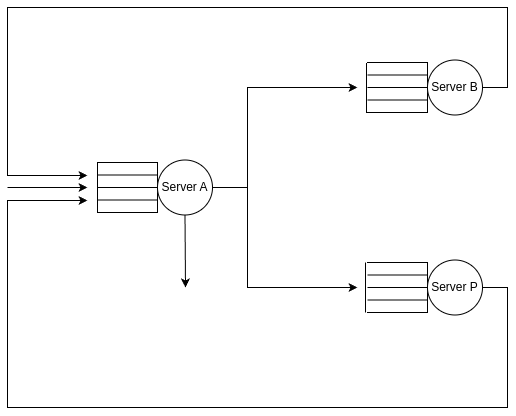

The diagram above was exported from draw.io. Its source (the exported page's mxGraphModel, read from the mxfile embedded in the PNG):
<mxGraphModel dx="1075" dy="571" grid="1" gridSize="10" guides="1" tooltips="1" connect="1" arrows="1" fold="1" page="1" pageScale="1" pageWidth="827" pageHeight="1169" background="#ffffff" math="0" shadow="0">
  <root>
    <mxCell id="0" />
    <mxCell id="1" parent="0" />
    <mxCell id="MDCz6z1aNeqBZ9v59Baj-1" value="" style="shape=partialRectangle;whiteSpace=wrap;html=1;bottom=1;right=1;left=1;top=0;fillColor=none;routingCenterX=-0.5;rotation=-90;" parent="1" vertex="1">
      <mxGeometry x="255" y="190" width="50" height="60" as="geometry" />
    </mxCell>
    <mxCell id="MDCz6z1aNeqBZ9v59Baj-2" value="" style="endArrow=none;html=1;rounded=0;exitX=0.75;exitY=0;exitDx=0;exitDy=0;entryX=0.75;entryY=1;entryDx=0;entryDy=0;" parent="1" source="MDCz6z1aNeqBZ9v59Baj-1" target="MDCz6z1aNeqBZ9v59Baj-1" edge="1">
      <mxGeometry width="50" height="50" relative="1" as="geometry">
        <mxPoint x="420" y="285" as="sourcePoint" />
        <mxPoint x="470" y="235" as="targetPoint" />
      </mxGeometry>
    </mxCell>
    <mxCell id="MDCz6z1aNeqBZ9v59Baj-3" value="" style="endArrow=none;html=1;rounded=0;exitX=0.5;exitY=0;exitDx=0;exitDy=0;entryX=0.5;entryY=1;entryDx=0;entryDy=0;" parent="1" source="MDCz6z1aNeqBZ9v59Baj-1" target="MDCz6z1aNeqBZ9v59Baj-1" edge="1">
      <mxGeometry width="50" height="50" relative="1" as="geometry">
        <mxPoint x="444" y="235" as="sourcePoint" />
        <mxPoint x="504" y="235" as="targetPoint" />
      </mxGeometry>
    </mxCell>
    <mxCell id="MDCz6z1aNeqBZ9v59Baj-4" value="" style="endArrow=none;html=1;rounded=0;exitX=0.25;exitY=0;exitDx=0;exitDy=0;entryX=0.25;entryY=1;entryDx=0;entryDy=0;" parent="1" source="MDCz6z1aNeqBZ9v59Baj-1" target="MDCz6z1aNeqBZ9v59Baj-1" edge="1">
      <mxGeometry width="50" height="50" relative="1" as="geometry">
        <mxPoint x="414" y="255" as="sourcePoint" />
        <mxPoint x="474" y="255" as="targetPoint" />
      </mxGeometry>
    </mxCell>
    <mxCell id="MDCz6z1aNeqBZ9v59Baj-6" value="Server A" style="ellipse;whiteSpace=wrap;html=1;aspect=fixed;" parent="1" vertex="1">
      <mxGeometry x="310" y="192.5" width="55" height="55" as="geometry" />
    </mxCell>
    <mxCell id="MDCz6z1aNeqBZ9v59Baj-7" value="" style="endArrow=classic;html=1;rounded=0;" parent="1" edge="1">
      <mxGeometry width="50" height="50" relative="1" as="geometry">
        <mxPoint x="160" y="220" as="sourcePoint" />
        <mxPoint x="240" y="220" as="targetPoint" />
      </mxGeometry>
    </mxCell>
    <mxCell id="MDCz6z1aNeqBZ9v59Baj-9" value="" style="shape=partialRectangle;whiteSpace=wrap;html=1;bottom=1;right=1;left=1;top=0;fillColor=none;routingCenterX=-0.5;rotation=-90;" parent="1" vertex="1">
      <mxGeometry x="525" y="90" width="50" height="60" as="geometry" />
    </mxCell>
    <mxCell id="MDCz6z1aNeqBZ9v59Baj-10" value="" style="endArrow=none;html=1;rounded=0;exitX=0.75;exitY=0;exitDx=0;exitDy=0;entryX=0.75;entryY=1;entryDx=0;entryDy=0;" parent="1" source="MDCz6z1aNeqBZ9v59Baj-9" target="MDCz6z1aNeqBZ9v59Baj-9" edge="1">
      <mxGeometry width="50" height="50" relative="1" as="geometry">
        <mxPoint x="690" y="185" as="sourcePoint" />
        <mxPoint x="740" y="135" as="targetPoint" />
      </mxGeometry>
    </mxCell>
    <mxCell id="MDCz6z1aNeqBZ9v59Baj-11" value="" style="endArrow=none;html=1;rounded=0;exitX=0.5;exitY=0;exitDx=0;exitDy=0;entryX=0.5;entryY=1;entryDx=0;entryDy=0;" parent="1" source="MDCz6z1aNeqBZ9v59Baj-9" target="MDCz6z1aNeqBZ9v59Baj-9" edge="1">
      <mxGeometry width="50" height="50" relative="1" as="geometry">
        <mxPoint x="714" y="135" as="sourcePoint" />
        <mxPoint x="774" y="135" as="targetPoint" />
      </mxGeometry>
    </mxCell>
    <mxCell id="MDCz6z1aNeqBZ9v59Baj-12" value="" style="endArrow=none;html=1;rounded=0;exitX=0.25;exitY=0;exitDx=0;exitDy=0;entryX=0.25;entryY=1;entryDx=0;entryDy=0;" parent="1" source="MDCz6z1aNeqBZ9v59Baj-9" target="MDCz6z1aNeqBZ9v59Baj-9" edge="1">
      <mxGeometry width="50" height="50" relative="1" as="geometry">
        <mxPoint x="684" y="155" as="sourcePoint" />
        <mxPoint x="744" y="155" as="targetPoint" />
      </mxGeometry>
    </mxCell>
    <mxCell id="MDCz6z1aNeqBZ9v59Baj-13" value="Server B" style="ellipse;whiteSpace=wrap;html=1;aspect=fixed;" parent="1" vertex="1">
      <mxGeometry x="580" y="92.5" width="55" height="55" as="geometry" />
    </mxCell>
    <mxCell id="MDCz6z1aNeqBZ9v59Baj-14" value="" style="shape=partialRectangle;whiteSpace=wrap;html=1;bottom=1;right=1;left=1;top=0;fillColor=none;routingCenterX=-0.5;rotation=-90;" parent="1" vertex="1">
      <mxGeometry x="525" y="290" width="50" height="60" as="geometry" />
    </mxCell>
    <mxCell id="MDCz6z1aNeqBZ9v59Baj-15" value="" style="endArrow=none;html=1;rounded=0;exitX=0.75;exitY=0;exitDx=0;exitDy=0;entryX=0.75;entryY=1;entryDx=0;entryDy=0;" parent="1" source="MDCz6z1aNeqBZ9v59Baj-14" target="MDCz6z1aNeqBZ9v59Baj-14" edge="1">
      <mxGeometry width="50" height="50" relative="1" as="geometry">
        <mxPoint x="690" y="385" as="sourcePoint" />
        <mxPoint x="740" y="335" as="targetPoint" />
      </mxGeometry>
    </mxCell>
    <mxCell id="MDCz6z1aNeqBZ9v59Baj-16" value="" style="endArrow=none;html=1;rounded=0;exitX=0.5;exitY=0;exitDx=0;exitDy=0;entryX=0.5;entryY=1;entryDx=0;entryDy=0;" parent="1" source="MDCz6z1aNeqBZ9v59Baj-14" target="MDCz6z1aNeqBZ9v59Baj-14" edge="1">
      <mxGeometry width="50" height="50" relative="1" as="geometry">
        <mxPoint x="714" y="335" as="sourcePoint" />
        <mxPoint x="774" y="335" as="targetPoint" />
      </mxGeometry>
    </mxCell>
    <mxCell id="MDCz6z1aNeqBZ9v59Baj-17" value="" style="endArrow=none;html=1;rounded=0;exitX=0.25;exitY=0;exitDx=0;exitDy=0;entryX=0.25;entryY=1;entryDx=0;entryDy=0;" parent="1" source="MDCz6z1aNeqBZ9v59Baj-14" target="MDCz6z1aNeqBZ9v59Baj-14" edge="1">
      <mxGeometry width="50" height="50" relative="1" as="geometry">
        <mxPoint x="684" y="355" as="sourcePoint" />
        <mxPoint x="744" y="355" as="targetPoint" />
      </mxGeometry>
    </mxCell>
    <mxCell id="MDCz6z1aNeqBZ9v59Baj-18" value="Server P" style="ellipse;whiteSpace=wrap;html=1;aspect=fixed;" parent="1" vertex="1">
      <mxGeometry x="580" y="292.5" width="55" height="55" as="geometry" />
    </mxCell>
    <mxCell id="MDCz6z1aNeqBZ9v59Baj-19" value="" style="endArrow=classic;html=1;rounded=0;exitX=1;exitY=0.5;exitDx=0;exitDy=0;edgeStyle=orthogonalEdgeStyle;" parent="1" source="MDCz6z1aNeqBZ9v59Baj-6" edge="1">
      <mxGeometry width="50" height="50" relative="1" as="geometry">
        <mxPoint x="530" y="270" as="sourcePoint" />
        <mxPoint x="510" y="120" as="targetPoint" />
        <Array as="points">
          <mxPoint x="400" y="220" />
          <mxPoint x="400" y="120" />
          <mxPoint x="505" y="120" />
        </Array>
      </mxGeometry>
    </mxCell>
    <mxCell id="MDCz6z1aNeqBZ9v59Baj-20" value="" style="endArrow=classic;html=1;rounded=0;exitX=1;exitY=0.5;exitDx=0;exitDy=0;edgeStyle=orthogonalEdgeStyle;" parent="1" edge="1">
      <mxGeometry width="50" height="50" relative="1" as="geometry">
        <mxPoint x="365" y="220" as="sourcePoint" />
        <mxPoint x="510" y="320" as="targetPoint" />
        <Array as="points">
          <mxPoint x="400" y="220" />
          <mxPoint x="400" y="320" />
          <mxPoint x="505" y="320" />
        </Array>
      </mxGeometry>
    </mxCell>
    <mxCell id="MDCz6z1aNeqBZ9v59Baj-21" value="" style="endArrow=classic;html=1;rounded=0;exitX=1;exitY=0.5;exitDx=0;exitDy=0;edgeStyle=orthogonalEdgeStyle;" parent="1" source="MDCz6z1aNeqBZ9v59Baj-13" edge="1">
      <mxGeometry width="50" height="50" relative="1" as="geometry">
        <mxPoint x="530" y="270" as="sourcePoint" />
        <mxPoint x="240" y="208" as="targetPoint" />
        <Array as="points">
          <mxPoint x="660" y="120" />
          <mxPoint x="660" y="40" />
          <mxPoint x="160" y="40" />
          <mxPoint x="160" y="208" />
        </Array>
      </mxGeometry>
    </mxCell>
    <mxCell id="MDCz6z1aNeqBZ9v59Baj-22" value="" style="endArrow=classic;html=1;rounded=0;exitX=1;exitY=0.5;exitDx=0;exitDy=0;edgeStyle=orthogonalEdgeStyle;" parent="1" source="MDCz6z1aNeqBZ9v59Baj-18" edge="1">
      <mxGeometry width="50" height="50" relative="1" as="geometry">
        <mxPoint x="400" y="240" as="sourcePoint" />
        <mxPoint x="240" y="233" as="targetPoint" />
        <Array as="points">
          <mxPoint x="660" y="320" />
          <mxPoint x="660" y="440" />
          <mxPoint x="160" y="440" />
          <mxPoint x="160" y="233" />
        </Array>
      </mxGeometry>
    </mxCell>
    <mxCell id="MDCz6z1aNeqBZ9v59Baj-23" value="" style="endArrow=classic;html=1;rounded=0;exitX=0.5;exitY=1;exitDx=0;exitDy=0;" parent="1" source="MDCz6z1aNeqBZ9v59Baj-6" edge="1">
      <mxGeometry width="50" height="50" relative="1" as="geometry">
        <mxPoint x="400" y="240" as="sourcePoint" />
        <mxPoint x="338" y="320" as="targetPoint" />
      </mxGeometry>
    </mxCell>
    <mxCell id="6" value="" style="endArrow=none;html=1;entryX=1;entryY=0;entryDx=0;entryDy=0;exitX=0;exitY=0;exitDx=0;exitDy=0;" parent="1" source="MDCz6z1aNeqBZ9v59Baj-1" target="MDCz6z1aNeqBZ9v59Baj-1" edge="1">
      <mxGeometry width="50" height="50" relative="1" as="geometry">
        <mxPoint x="360" y="220" as="sourcePoint" />
        <mxPoint x="410" y="170" as="targetPoint" />
      </mxGeometry>
    </mxCell>
    <mxCell id="7" value="" style="endArrow=none;html=1;entryX=1;entryY=0;entryDx=0;entryDy=0;exitX=0;exitY=0;exitDx=0;exitDy=0;" parent="1" edge="1">
      <mxGeometry width="50" height="50" relative="1" as="geometry">
        <mxPoint x="519" y="145.5" as="sourcePoint" />
        <mxPoint x="519" y="95.5" as="targetPoint" />
      </mxGeometry>
    </mxCell>
    <mxCell id="8" value="" style="endArrow=none;html=1;entryX=1;entryY=0;entryDx=0;entryDy=0;exitX=0;exitY=0;exitDx=0;exitDy=0;" parent="1" edge="1">
      <mxGeometry width="50" height="50" relative="1" as="geometry">
        <mxPoint x="518" y="345" as="sourcePoint" />
        <mxPoint x="518" y="295" as="targetPoint" />
      </mxGeometry>
    </mxCell>
  </root>
</mxGraphModel>